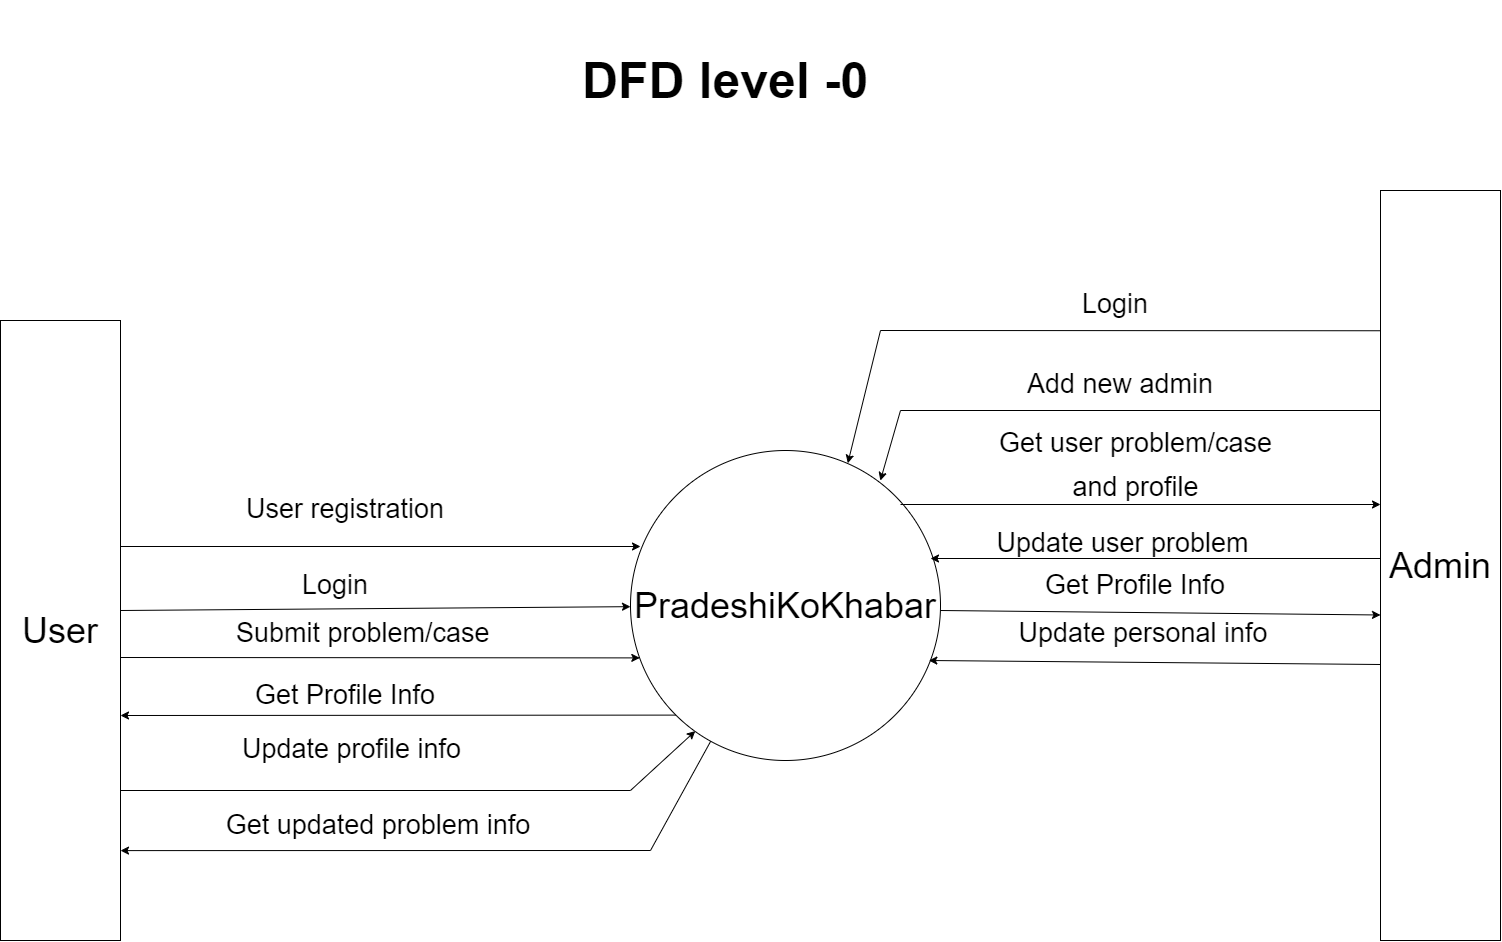

The diagram above was exported from draw.io. Its source (the exported page's mxGraphModel, read from the mxfile embedded in the PNG):
<mxGraphModel dx="2995" dy="2003" grid="1" gridSize="10" guides="1" tooltips="1" connect="1" arrows="1" fold="1" page="0" pageScale="1" pageWidth="850" pageHeight="1100" math="0" shadow="0">
  <root>
    <mxCell id="0" />
    <mxCell id="1" parent="0" />
    <mxCell id="Zv8hVt1W7Cl3qxV9cSLH-1" value="&lt;span style=&quot;font-size: 36px;&quot;&gt;PradeshiKoKhabar&lt;/span&gt;" style="ellipse;whiteSpace=wrap;html=1;aspect=fixed;" parent="1" vertex="1">
      <mxGeometry x="380" y="120" width="310" height="310" as="geometry" />
    </mxCell>
    <mxCell id="Zv8hVt1W7Cl3qxV9cSLH-2" value="User" style="rounded=0;whiteSpace=wrap;html=1;fontSize=36;" parent="1" vertex="1">
      <mxGeometry x="-250" y="-10" width="120" height="620" as="geometry" />
    </mxCell>
    <mxCell id="Zv8hVt1W7Cl3qxV9cSLH-3" value="Admin" style="rounded=0;whiteSpace=wrap;html=1;fontSize=36;" parent="1" vertex="1">
      <mxGeometry x="1130" y="-140" width="120" height="750" as="geometry" />
    </mxCell>
    <mxCell id="Zv8hVt1W7Cl3qxV9cSLH-6" value="" style="endArrow=classic;html=1;rounded=0;fontSize=36;entryX=0.03;entryY=0.669;entryDx=0;entryDy=0;entryPerimeter=0;" parent="1" target="Zv8hVt1W7Cl3qxV9cSLH-1" edge="1">
      <mxGeometry width="50" height="50" relative="1" as="geometry">
        <mxPoint x="-130" y="327" as="sourcePoint" />
        <mxPoint x="330" y="560" as="targetPoint" />
      </mxGeometry>
    </mxCell>
    <mxCell id="Zv8hVt1W7Cl3qxV9cSLH-7" value="" style="endArrow=classic;html=1;rounded=0;fontSize=36;" parent="1" target="Zv8hVt1W7Cl3qxV9cSLH-1" edge="1">
      <mxGeometry width="50" height="50" relative="1" as="geometry">
        <mxPoint x="-130" y="280" as="sourcePoint" />
        <mxPoint x="80" y="470" as="targetPoint" />
      </mxGeometry>
    </mxCell>
    <mxCell id="Zv8hVt1W7Cl3qxV9cSLH-8" value="&lt;font style=&quot;font-size: 27px&quot;&gt;User registration&lt;/font&gt;" style="text;html=1;strokeColor=none;fillColor=none;align=center;verticalAlign=middle;whiteSpace=wrap;rounded=0;fontSize=36;" parent="1" vertex="1">
      <mxGeometry x="-20" y="160" width="230" height="30" as="geometry" />
    </mxCell>
    <mxCell id="Zv8hVt1W7Cl3qxV9cSLH-9" value="&lt;font style=&quot;font-size: 27px&quot;&gt;Login&lt;/font&gt;" style="text;html=1;strokeColor=none;fillColor=none;align=center;verticalAlign=middle;whiteSpace=wrap;rounded=0;fontSize=36;" parent="1" vertex="1">
      <mxGeometry x="-30" y="230" width="230" height="42" as="geometry" />
    </mxCell>
    <mxCell id="Zv8hVt1W7Cl3qxV9cSLH-10" value="" style="endArrow=classic;html=1;rounded=0;fontSize=36;exitX=0;exitY=1;exitDx=0;exitDy=0;" parent="1" source="Zv8hVt1W7Cl3qxV9cSLH-1" edge="1">
      <mxGeometry width="50" height="50" relative="1" as="geometry">
        <mxPoint x="396.3000000000002" y="384.3899999999999" as="sourcePoint" />
        <mxPoint x="-130" y="385" as="targetPoint" />
      </mxGeometry>
    </mxCell>
    <mxCell id="Zv8hVt1W7Cl3qxV9cSLH-11" value="&lt;font style=&quot;font-size: 27px&quot;&gt;Get Profile Info&lt;/font&gt;" style="text;html=1;strokeColor=none;fillColor=none;align=center;verticalAlign=middle;whiteSpace=wrap;rounded=0;fontSize=36;" parent="1" vertex="1">
      <mxGeometry x="-59.15999999999997" y="340" width="308.32" height="42" as="geometry" />
    </mxCell>
    <mxCell id="Zv8hVt1W7Cl3qxV9cSLH-12" value="" style="endArrow=classic;html=1;rounded=0;fontSize=36;entryX=1;entryY=0.855;entryDx=0;entryDy=0;entryPerimeter=0;" parent="1" source="Zv8hVt1W7Cl3qxV9cSLH-1" target="Zv8hVt1W7Cl3qxV9cSLH-2" edge="1">
      <mxGeometry width="50" height="50" relative="1" as="geometry">
        <mxPoint x="389.3100000000002" y="529.9999999999999" as="sourcePoint" />
        <mxPoint x="-130" y="532" as="targetPoint" />
        <Array as="points">
          <mxPoint x="400" y="520" />
        </Array>
      </mxGeometry>
    </mxCell>
    <mxCell id="Zv8hVt1W7Cl3qxV9cSLH-13" value="&lt;font style=&quot;font-size: 27px&quot;&gt;Submit problem/case&amp;nbsp;&lt;/font&gt;" style="text;html=1;strokeColor=none;fillColor=none;align=center;verticalAlign=middle;whiteSpace=wrap;rounded=0;fontSize=36;" parent="1" vertex="1">
      <mxGeometry x="-50" y="278" width="333" height="42" as="geometry" />
    </mxCell>
    <mxCell id="Zv8hVt1W7Cl3qxV9cSLH-14" value="" style="endArrow=classic;html=1;rounded=0;fontSize=36;" parent="1" edge="1">
      <mxGeometry width="50" height="50" relative="1" as="geometry">
        <mxPoint x="650" y="174" as="sourcePoint" />
        <mxPoint x="1130" y="174" as="targetPoint" />
        <Array as="points" />
      </mxGeometry>
    </mxCell>
    <mxCell id="Zv8hVt1W7Cl3qxV9cSLH-15" value="&lt;font style=&quot;font-size: 27px&quot;&gt;Update user problem&lt;/font&gt;" style="text;html=1;strokeColor=none;fillColor=none;align=center;verticalAlign=middle;whiteSpace=wrap;rounded=0;fontSize=36;" parent="1" vertex="1">
      <mxGeometry x="720" y="188" width="304.68" height="42" as="geometry" />
    </mxCell>
    <mxCell id="Zv8hVt1W7Cl3qxV9cSLH-17" value="" style="endArrow=classic;html=1;rounded=0;fontSize=27;entryX=0.806;entryY=0.097;entryDx=0;entryDy=0;entryPerimeter=0;" parent="1" target="Zv8hVt1W7Cl3qxV9cSLH-1" edge="1">
      <mxGeometry width="50" height="50" relative="1" as="geometry">
        <mxPoint x="1130" y="80" as="sourcePoint" />
        <mxPoint x="630" y="160" as="targetPoint" />
        <Array as="points">
          <mxPoint x="650" y="80" />
        </Array>
      </mxGeometry>
    </mxCell>
    <mxCell id="Zv8hVt1W7Cl3qxV9cSLH-19" value="" style="endArrow=classic;html=1;rounded=0;fontSize=36;entryX=0;entryY=0.566;entryDx=0;entryDy=0;entryPerimeter=0;" parent="1" target="Zv8hVt1W7Cl3qxV9cSLH-3" edge="1">
      <mxGeometry width="50" height="50" relative="1" as="geometry">
        <mxPoint x="690" y="280" as="sourcePoint" />
        <mxPoint x="1120" y="280" as="targetPoint" />
      </mxGeometry>
    </mxCell>
    <mxCell id="Zv8hVt1W7Cl3qxV9cSLH-20" value="&lt;font style=&quot;font-size: 27px&quot;&gt;Get Profile Info&lt;/font&gt;" style="text;html=1;strokeColor=none;fillColor=none;align=center;verticalAlign=middle;whiteSpace=wrap;rounded=0;fontSize=36;" parent="1" vertex="1">
      <mxGeometry x="700" y="230" width="370" height="42" as="geometry" />
    </mxCell>
    <mxCell id="Zv8hVt1W7Cl3qxV9cSLH-25" value="" style="endArrow=classic;html=1;rounded=0;fontSize=36;" parent="1" edge="1">
      <mxGeometry width="50" height="50" relative="1" as="geometry">
        <mxPoint x="1130" y="228" as="sourcePoint" />
        <mxPoint x="680" y="228" as="targetPoint" />
        <Array as="points" />
      </mxGeometry>
    </mxCell>
    <mxCell id="Zv8hVt1W7Cl3qxV9cSLH-26" value="&lt;font style=&quot;font-size: 27px&quot;&gt;Login&lt;/font&gt;" style="text;html=1;strokeColor=none;fillColor=none;align=center;verticalAlign=middle;whiteSpace=wrap;rounded=0;fontSize=36;" parent="1" vertex="1">
      <mxGeometry x="750" y="-60" width="230" height="60" as="geometry" />
    </mxCell>
    <mxCell id="Zv8hVt1W7Cl3qxV9cSLH-28" value="" style="endArrow=classic;html=1;rounded=0;fontSize=36;" parent="1" edge="1">
      <mxGeometry width="50" height="50" relative="1" as="geometry">
        <mxPoint x="-130" y="216" as="sourcePoint" />
        <mxPoint x="390" y="216" as="targetPoint" />
      </mxGeometry>
    </mxCell>
    <mxCell id="Zv8hVt1W7Cl3qxV9cSLH-29" value="&lt;font style=&quot;font-size: 27px&quot;&gt;Update profile info&lt;/font&gt;" style="text;html=1;strokeColor=none;fillColor=none;align=center;verticalAlign=middle;whiteSpace=wrap;rounded=0;fontSize=36;" parent="1" vertex="1">
      <mxGeometry x="-30" y="400" width="263" height="30" as="geometry" />
    </mxCell>
    <mxCell id="Zv8hVt1W7Cl3qxV9cSLH-31" value="&lt;font style=&quot;font-size: 27px&quot;&gt;Update personal info&lt;/font&gt;" style="text;html=1;strokeColor=none;fillColor=none;align=center;verticalAlign=middle;whiteSpace=wrap;rounded=0;fontSize=36;rotation=0;" parent="1" vertex="1">
      <mxGeometry x="728.3199999999999" y="284" width="330" height="30" as="geometry" />
    </mxCell>
    <mxCell id="Zv8hVt1W7Cl3qxV9cSLH-32" value="&lt;font style=&quot;font-size: 27px&quot;&gt;Get updated problem info&lt;/font&gt;" style="text;html=1;strokeColor=none;fillColor=none;align=center;verticalAlign=middle;whiteSpace=wrap;rounded=0;fontSize=36;" parent="1" vertex="1">
      <mxGeometry x="-65.65999999999997" y="470" width="388.32" height="42" as="geometry" />
    </mxCell>
    <mxCell id="Zv8hVt1W7Cl3qxV9cSLH-33" value="" style="endArrow=classic;html=1;rounded=0;fontSize=36;entryX=0.209;entryY=0.905;entryDx=0;entryDy=0;entryPerimeter=0;" parent="1" target="Zv8hVt1W7Cl3qxV9cSLH-1" edge="1">
      <mxGeometry width="50" height="50" relative="1" as="geometry">
        <mxPoint x="-130" y="460" as="sourcePoint" />
        <mxPoint x="450" y="410" as="targetPoint" />
        <Array as="points">
          <mxPoint x="380" y="460" />
        </Array>
      </mxGeometry>
    </mxCell>
    <mxCell id="Zv8hVt1W7Cl3qxV9cSLH-36" value="&lt;font size=&quot;1&quot;&gt;&lt;b style=&quot;font-size: 50px;&quot;&gt;DFD level -0&lt;/b&gt;&lt;/font&gt;" style="text;html=1;strokeColor=none;fillColor=none;align=center;verticalAlign=middle;whiteSpace=wrap;rounded=0;fontSize=36;" parent="1" vertex="1">
      <mxGeometry x="110" y="-330" width="730" height="160" as="geometry" />
    </mxCell>
    <mxCell id="B78RmPkPtsdjCGP5wwvM-8" value="&lt;font style=&quot;font-size: 27px&quot;&gt;Get user problem/case and profile&lt;/font&gt;" style="text;html=1;strokeColor=none;fillColor=none;align=center;verticalAlign=middle;whiteSpace=wrap;rounded=0;fontSize=36;" parent="1" vertex="1">
      <mxGeometry x="732.66" y="110" width="304.68" height="42" as="geometry" />
    </mxCell>
    <mxCell id="B78RmPkPtsdjCGP5wwvM-9" value="" style="endArrow=classic;html=1;rounded=0;fontSize=36;exitX=0;exitY=0.632;exitDx=0;exitDy=0;exitPerimeter=0;" parent="1" source="Zv8hVt1W7Cl3qxV9cSLH-3" edge="1">
      <mxGeometry width="50" height="50" relative="1" as="geometry">
        <mxPoint x="1098.32" y="330.00000000000006" as="sourcePoint" />
        <mxPoint x="678.32" y="330.00000000000006" as="targetPoint" />
        <Array as="points" />
      </mxGeometry>
    </mxCell>
    <mxCell id="B78RmPkPtsdjCGP5wwvM-10" value="" style="endArrow=classic;html=1;rounded=0;fontSize=27;entryX=0.701;entryY=0.041;entryDx=0;entryDy=0;entryPerimeter=0;exitX=0;exitY=0.187;exitDx=0;exitDy=0;exitPerimeter=0;" parent="1" source="Zv8hVt1W7Cl3qxV9cSLH-3" target="Zv8hVt1W7Cl3qxV9cSLH-1" edge="1">
      <mxGeometry width="50" height="50" relative="1" as="geometry">
        <mxPoint x="1130" y="20" as="sourcePoint" />
        <mxPoint x="628" y="87.2800000000002" as="targetPoint" />
        <Array as="points">
          <mxPoint x="630" />
        </Array>
      </mxGeometry>
    </mxCell>
    <mxCell id="B78RmPkPtsdjCGP5wwvM-11" value="&lt;font style=&quot;font-size: 27px&quot;&gt;Add new admin&lt;/font&gt;" style="text;html=1;strokeColor=none;fillColor=none;align=center;verticalAlign=middle;whiteSpace=wrap;rounded=0;fontSize=36;" parent="1" vertex="1">
      <mxGeometry x="690" y="20" width="360" height="60" as="geometry" />
    </mxCell>
  </root>
</mxGraphModel>